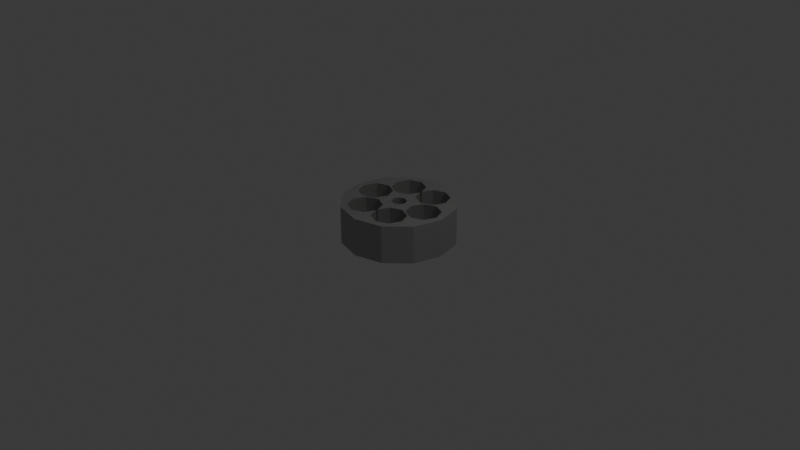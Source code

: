 # Source: Revolver_Cylinder.blend  (saved by Blender 4.5.90; exported with 4.5.12 LTS)
import bpy
from mathutils import Matrix  # noqa: F401  (used for matrix-valued properties, if any)

bpy.ops.wm.read_factory_settings(use_empty=True)
scene = bpy.context.scene
scene.name = 'Scene'

# ---- collections
col_collection = bpy.data.collections.new('Collection'); scene.collection.children.link(col_collection)

# ---- materials (node trees are filled in below, after node groups)
mat_cylinder = bpy.data.materials.new('Cylinder')

# ---- material node trees
mat_cylinder.use_nodes = True; mat_cylinder.node_tree.nodes.clear()
_N = mat_cylinder.node_tree.nodes; _L = mat_cylinder.node_tree.links
n0 = _N.new('ShaderNodeBsdfPrincipled'); n0.name = 'Principled BSDF'; n0.location = (-200, 100)
n0.inputs[0].default_value = (0.4397, 0.4508, 0.4342, 1.0)
n0.inputs[1].default_value = 1.0
n1 = _N.new('ShaderNodeOutputMaterial'); n1.name = 'Material Output'; n1.location = (200, 100)
_L.new(n0.outputs[0], n1.inputs[0])
n1.is_active_output = True

# ---- world
world_world = bpy.data.worlds.new('World'); scene.world = world_world
world_world.use_nodes = True; world_world.node_tree.nodes.clear()
_N = world_world.node_tree.nodes; _L = world_world.node_tree.links
n0 = _N.new('ShaderNodeOutputWorld'); n0.name = 'World Output'; n0.location = (200, 100)
n1 = _N.new('ShaderNodeBackground'); n1.name = 'Background'; n1.location = (-200, 100)
n1.inputs[0].default_value = (0.05088, 0.05088, 0.05088, 1.0)
_L.new(n1.outputs[0], n0.inputs[0])
n0.is_active_output = True
world_world.color = (0.05088, 0.05088, 0.05088)
world_world.sun_shadow_jitter_overblur = 0.0

# ---- cameras
cam_camera = bpy.data.cameras.new('Camera')
cam_camera.clip_end = 100.0
cam_camera.ortho_scale = 7.314

# ---- lights
light_light = bpy.data.lights.new('Light', 'POINT')
light_light.energy = 1000.0
light_light.shadow_soft_size = 0.1

# ---- meshes
me_cylinder_009 = bpy.data.meshes.new('Cylinder.009')
me_cylinder_009.from_pydata([(0.0, 0.6, -0.2), (0.0, 0.6, 0.2), (0.3, 0.5196, -0.2), (0.3, 0.5196, 0.2), (0.5196, 0.3, -0.2), (0.5196, 0.3, 0.2), (0.6, 0.0, -0.2), (0.6, 0.0, 0.2), (0.5196, -0.3, -0.2), (0.5196, -0.3, 0.2), (0.3, -0.5196, -0.2), (0.3, -0.5196, 0.2), (0.0, -0.6, -0.2), (0.0, -0.6, 0.2), (-0.3, -0.5196, -0.2), (-0.3, -0.5196, 0.2), (-0.5196, -0.3, -0.2), (-0.5196, -0.3, 0.2), (-0.6, 0.0, -0.2), (-0.6, 0.0, 0.2), (-0.5196, 0.3, -0.2), (-0.5196, 0.3, 0.2), (-0.3, 0.5196, -0.2), (-0.3, 0.5196, 0.2), (0.3023, 0.4304, 0.2), (0.2722, 0.4428, 0.2), (0.04772, 0.4304, 0.2), (0.355, 0.3031, 0.2), (0.175, 0.4831, 0.2), (0.04772, 0.1758, 0.2), (0.3023, 0.1758, 0.2), (0.175, 0.1231, 0.2), (0.04772, 0.4304, -0.2), (0.175, 0.4831, -0.2), (0.355, 0.3031, -0.2), (0.3023, 0.1758, -0.2), (0.3023, 0.4304, -0.2), (0.175, 0.1231, -0.2), (0.04772, 0.1758, -0.2), (-0.3023, 0.1758, 0.2), (-0.355, 0.3031, 0.2), (-0.3023, 0.4304, 0.2), (-0.175, 0.4831, 0.2), (0.0, 0.3152, 0.2), (-0.04772, 0.4304, 0.2), (0.0, 0.291, 0.2), (-0.04772, 0.1758, 0.2), (-0.175, 0.1231, 0.2), (-0.3023, 0.4304, -0.2), (-0.355, 0.3031, -0.2), (-0.175, 0.4831, -0.2), (-0.3023, 0.1758, -0.2), (0.0, 0.3152, -0.2), (-0.175, 0.1231, -0.2), (-0.04772, 0.4304, -0.2), (0.0, 0.291, -0.2), (-0.04772, 0.1758, -0.2), (-0.53, 0.0, 0.2), (-0.4773, -0.1273, 0.2), (-0.2227, -0.1273, 0.2), (-0.17, 0.0, 0.2), (-0.35, -0.18, 0.2), (-0.2161, 0.1112, 0.2), (-0.2227, 0.1273, 0.2), (-0.3178, 0.1667, 0.2), (-0.4773, 0.1273, 0.2), (-0.35, 0.18, 0.2), (-0.4773, -0.1273, -0.2), (-0.35, -0.18, -0.2), (-0.53, 0.0, -0.2), (-0.17, 0.0, -0.2), (-0.2227, -0.1273, -0.2), (-0.2135, 0.1049, -0.2), (-0.2227, 0.1273, -0.2), (-0.3178, 0.1667, -0.2), (-0.4773, 0.1273, -0.2), (-0.35, 0.18, -0.2), (-0.175, -0.4831, 0.2), (-0.04772, -0.4304, 0.2), (-0.04772, -0.1758, 0.2), (-0.2261, -0.1443, 0.2), (-0.175, -0.1231, 0.2), (-0.355, -0.3031, 0.2), (-0.3057, -0.1841, 0.2), (-0.3023, -0.1758, 0.2), (-0.3023, -0.4304, 0.2), (-0.175, -0.4831, -0.2), (-0.04772, -0.4304, -0.2), (-0.2261, -0.1443, -0.2), (-0.175, -0.1231, -0.2), (-0.04772, -0.1758, -0.2), (-0.3023, -0.4304, -0.2), (-0.3023, -0.1758, -0.2), (-0.355, -0.3031, -0.2), (0.3023, -0.4304, 0.2), (0.355, -0.3031, 0.2), (0.3023, -0.1758, 0.2), (0.175, -0.1231, 0.2), (0.04772, -0.1758, 0.2), (0.0, -0.291, 0.2), (0.0, -0.3152, 0.2), (0.04772, -0.4304, 0.2), (0.175, -0.4831, 0.2), (0.0, -0.291, -0.2), (0.175, -0.1231, -0.2), (0.355, -0.3031, -0.2), (0.3023, -0.4304, -0.2), (0.3023, -0.1758, -0.2), (0.04772, -0.1758, -0.2), (0.0, -0.3152, -0.2), (0.175, -0.4831, -0.2), (0.04772, -0.4304, -0.2), (0.3178, 0.1667, 0.2), (0.35, 0.18, 0.2), (0.4773, 0.1273, 0.2), (0.2227, 0.1273, 0.2), (0.17, 0.0, 0.2), (0.53, 0.0, 0.2), (0.2227, -0.1273, 0.2), (0.3178, -0.1667, 0.2), (0.35, -0.18, 0.2), (0.4773, -0.1273, 0.2), (0.3178, 0.1667, -0.2), (0.35, 0.18, -0.2), (0.5073, 0.05473, -0.2), (0.4773, 0.1273, -0.2), (0.2227, 0.1273, -0.2), (0.17, 0.0, -0.2), (0.53, 0.0, -0.2), (0.2227, -0.1273, -0.2), (0.35, -0.18, -0.2), (0.4773, -0.1273, -0.2), (-0.08, 0.0, 0.2), (-0.05657, 0.05657, 0.2), (0.08, 0.0, 0.2), (0.05657, -0.05657, 0.2), (0.05657, 0.05657, 0.2), (0.0, 0.08, 0.2), (-0.05657, -0.05657, 0.2), (0.0, -0.08, 0.2), (-0.08, 0.0, -0.2), (0.003689, 0.07847, -0.2), (0.0, 0.08, -0.2), (-0.05657, 0.05657, -0.2), (0.08, 0.0, -0.2), (0.05657, -0.05657, -0.2), (0.05657, 0.05657, -0.2), (-0.05657, -0.05657, -0.2), (0.0, -0.08, -0.2)], [], [(0, 1, 3, 2), (2, 3, 5, 4), (4, 5, 7, 6), (6, 7, 9, 8), (8, 9, 11, 10), (10, 11, 13, 12), (12, 13, 15, 14), (14, 15, 17, 16), (16, 17, 19, 18), (18, 19, 21, 20), (63, 62, 47, 39, 64), (66, 64, 39, 40, 41, 42, 44, 43, 26, 28, 25, 3, 1, 23, 21, 19, 17, 15, 13, 11, 9, 7, 5, 27, 30, 112, 113, 114, 117, 121, 120, 119, 96, 95, 94, 102, 101, 100, 78, 77, 85, 82, 83, 61, 58, 57, 65), (115, 112, 30, 31, 29, 137, 136, 134, 135, 139, 138, 132, 60, 59, 80, 81, 79, 99, 98, 97, 96, 119, 118, 116), (137, 29, 45, 46, 47, 62, 60, 132, 133), (84, 80, 59, 61, 83), (24, 27, 5, 3, 25), (20, 21, 23, 22), (22, 23, 1, 0), (122, 35, 34, 36, 2, 4, 6, 124, 125, 123), (128, 124, 6, 8, 10, 12, 14, 16, 18, 20, 22, 0, 2, 36, 33, 32, 52, 54, 50, 48, 49, 51, 74, 76, 75, 69, 67, 68, 92, 93, 91, 86, 87, 109, 111, 110, 106, 105, 107, 104, 108, 103, 90, 89, 88, 71, 70, 140, 147, 148, 145, 144, 146, 141, 38, 37, 35, 122, 126, 127, 129, 130, 131), (70, 72, 53, 56, 55, 38, 141, 142, 143, 140), (92, 68, 71, 88), (73, 74, 51, 53, 72), (36, 24, 25, 28, 33), (27, 24, 36, 34), (30, 27, 34, 35), (31, 30, 35, 37), (29, 31, 37, 38), (29, 38, 55, 45), (52, 32, 26, 43), (33, 28, 26, 32), (54, 44, 42, 50), (43, 44, 54, 52), (55, 56, 46, 45), (47, 46, 56, 53), (39, 47, 53, 51), (49, 40, 39, 51), (48, 41, 40, 49), (50, 42, 41, 48), (74, 73, 63, 64, 66, 76), (72, 70, 60, 62, 63, 73), (59, 60, 70, 71), (61, 59, 71, 68), (58, 61, 68, 67), (69, 57, 58, 67), (75, 65, 57, 69), (76, 66, 65, 75), (90, 79, 81, 89), (79, 90, 103, 99), (109, 87, 78, 100), (77, 78, 87, 86), (85, 77, 86, 91), (93, 82, 85, 91), (93, 92, 84, 83, 82), (88, 89, 81, 80, 84, 92), (107, 96, 97, 104), (95, 96, 107, 105), (94, 95, 105, 106), (102, 94, 106, 110), (101, 102, 110, 111), (100, 101, 111, 109), (108, 98, 99, 103), (104, 97, 98, 108), (125, 114, 113, 123), (124, 128, 117, 114, 125), (121, 117, 128, 131), (120, 121, 131, 130), (129, 118, 119, 120, 130), (127, 116, 118, 129), (126, 115, 116, 127), (122, 123, 113, 112, 115, 126), (146, 136, 137, 142, 141), (134, 136, 146, 144), (135, 134, 144, 145), (135, 145, 148, 139), (138, 139, 148, 147), (140, 132, 138, 147), (143, 133, 132, 140), (142, 137, 133, 143)])
_uv = me_cylinder_009.uv_layers.new(name='UVMap')
_uv.uv.foreach_set('vector', [1.0, 0.5, 1.0, 1.0, 0.9167, 1.0, 0.9167, 0.5, 0.9167, 0.5, 0.9167, 1.0, 0.8333, 1.0, 0.8333, 0.5, 0.8333, 0.5, 0.8333, 1.0, 0.75, 1.0, 0.75, 0.5, 0.75, 0.5, 0.75, 1.0, 0.6667, 1.0, 0.6667, 0.5, 0.6667, 0.5, 0.6667, 1.0, 0.5833, 1.0, 0.5833, 0.5, 0.5833, 0.5, 0.5833, 1.0, 0.5, 1.0, 0.5, 0.5, 0.5, 0.5, 0.5, 1.0, 0.4167, 1.0, 0.4167, 0.5, 0.4167, 0.5, 0.4167, 1.0, 0.3333, 1.0, 0.3333, 0.5, 0.3333, 0.5, 0.3333, 1.0, 0.25, 1.0, 0.25, 0.5, 0.25, 0.5, 0.25, 1.0, 0.1667, 1.0, 0.1667, 0.5, 0.1609, 0.3009, 0.1636, 0.2945, 0.18, 0.2992, 0.1291, 0.3203, 0.1229, 0.3167, 0.11, 0.322, 0.1229, 0.3167, 0.1291, 0.3203, 0.108, 0.3712, 0.1291, 0.4222, 0.18, 0.4432, 0.2309, 0.4222, 0.25, 0.3761, 0.2691, 0.4222, 0.32, 0.4432, 0.3589, 0.4271, 0.37, 0.4578, 0.25, 0.49, 0.13, 0.4578, 0.04215, 0.37, 0.01, 0.25, 0.04215, 0.13, 0.13, 0.04215, 0.25, 0.01, 0.37, 0.04215, 0.4578, 0.13, 0.49, 0.25, 0.4578, 0.37, 0.392, 0.3712, 0.3709, 0.3203, 0.3771, 0.3167, 0.39, 0.322, 0.4409, 0.3009, 0.462, 0.25, 0.4409, 0.1991, 0.39, 0.178, 0.3771, 0.1833, 0.3709, 0.1797, 0.392, 0.1288, 0.3709, 0.07785, 0.32, 0.05676, 0.2691, 0.07785, 0.25, 0.1239, 0.2309, 0.07785, 0.18, 0.05676, 0.1291, 0.07785, 0.108, 0.1288, 0.1277, 0.1764, 0.11, 0.178, 0.05909, 0.1991, 0.038, 0.25, 0.05909, 0.3009, 0.3391, 0.3009, 0.3771, 0.3167, 0.3709, 0.3203, 0.32, 0.2992, 0.2691, 0.3203, 0.25, 0.282, 0.2726, 0.2726, 0.282, 0.25, 0.2726, 0.2274, 0.25, 0.218, 0.2274, 0.2274, 0.218, 0.25, 0.182, 0.25, 0.1609, 0.1991, 0.1596, 0.1923, 0.18, 0.2008, 0.2309, 0.1797, 0.25, 0.1336, 0.2691, 0.1797, 0.32, 0.2008, 0.3709, 0.1797, 0.3771, 0.1833, 0.3391, 0.1991, 0.318, 0.25, 0.25, 0.282, 0.2691, 0.3203, 0.25, 0.3664, 0.2309, 0.3203, 0.18, 0.2992, 0.1636, 0.2945, 0.182, 0.25, 0.218, 0.25, 0.2274, 0.2726, 0.1291, 0.1797, 0.1596, 0.1923, 0.1609, 0.1991, 0.11, 0.178, 0.1277, 0.1764, 0.3709, 0.4222, 0.392, 0.3712, 0.4578, 0.37, 0.37, 0.4578, 0.3589, 0.4271, 0.1667, 0.5, 0.1667, 1.0, 0.08333, 1.0, 0.08333, 0.5, 0.08333, 0.5, 0.08333, 1.0, 7.451e-08, 1.0, 7.451e-08, 0.5, 0.8771, 0.3167, 0.8709, 0.3203, 0.892, 0.3712, 0.8709, 0.4222, 0.87, 0.4578, 0.9578, 0.37, 0.99, 0.25, 0.9529, 0.2719, 0.9409, 0.3009, 0.89, 0.322, 0.962, 0.25, 0.9529, 0.2719, 0.99, 0.25, 0.9578, 0.13, 0.87, 0.04215, 0.75, 0.01, 0.63, 0.04215, 0.5422, 0.13, 0.51, 0.25, 0.5422, 0.37, 0.63, 0.4578, 0.75, 0.49, 0.87, 0.4578, 0.8709, 0.4222, 0.82, 0.4432, 0.7691, 0.4222, 0.75, 0.3761, 0.7309, 0.4222, 0.68, 0.4432, 0.6291, 0.4222, 0.608, 0.3712, 0.6291, 0.3203, 0.6229, 0.3167, 0.61, 0.322, 0.5591, 0.3009, 0.538, 0.25, 0.5591, 0.1991, 0.61, 0.178, 0.6291, 0.1797, 0.608, 0.1288, 0.6291, 0.07785, 0.68, 0.05676, 0.7309, 0.07785, 0.75, 0.1239, 0.7691, 0.07785, 0.82, 0.05676, 0.8709, 0.07785, 0.892, 0.1288, 0.8709, 0.1797, 0.82, 0.2008, 0.7691, 0.1797, 0.75, 0.1336, 0.7309, 0.1797, 0.68, 0.2008, 0.6596, 0.1923, 0.6609, 0.1991, 0.682, 0.25, 0.718, 0.25, 0.7274, 0.2274, 0.75, 0.218, 0.7726, 0.2274, 0.782, 0.25, 0.7726, 0.2726, 0.7515, 0.2814, 0.7691, 0.3203, 0.82, 0.2992, 0.8709, 0.3203, 0.8771, 0.3167, 0.8391, 0.3009, 0.818, 0.25, 0.8391, 0.1991, 0.89, 0.178, 0.9409, 0.1991, 0.682, 0.25, 0.6646, 0.292, 0.68, 0.2992, 0.7309, 0.3203, 0.75, 0.3664, 0.7691, 0.3203, 0.7515, 0.2814, 0.75, 0.282, 0.7274, 0.2726, 0.718, 0.25, 0.6291, 0.1797, 0.61, 0.178, 0.6609, 0.1991, 0.6596, 0.1923, 0.6609, 0.3009, 0.6229, 0.3167, 0.6291, 0.3203, 0.68, 0.2992, 0.6646, 0.292, 0.875, 0.5326, 0.875, 0.9674, 0.9045, 0.9674, 1.0, 0.9674, 1.0, 0.5326, 0.75, 0.9674, 0.875, 0.9674, 0.875, 0.5326, 0.75, 0.5326, 0.625, 0.9674, 0.75, 0.9674, 0.75, 0.5326, 0.625, 0.5326, 0.5, 0.9674, 0.625, 0.9674, 0.625, 0.5326, 0.5, 0.5326, 0.375, 0.9674, 0.5, 0.9674, 0.5, 0.5326, 0.375, 0.5326, 0.375, 0.9674, 0.375, 0.5326, 0.2619, 0.5326, 0.2619, 0.9674, 0.2381, 0.5326, 0.125, 0.5326, 0.125, 0.9674, 0.2381, 0.9674, 0.0, 0.5326, 0.0, 0.9674, 0.125, 0.9674, 0.125, 0.5326, 0.875, 0.5326, 0.875, 0.9674, 1.0, 0.9674, 1.0, 0.5326, 0.7619, 0.9674, 0.875, 0.9674, 0.875, 0.5326, 0.7619, 0.5326, 0.7381, 0.5326, 0.625, 0.5326, 0.625, 0.9674, 0.7381, 0.9674, 0.5, 0.9674, 0.625, 0.9674, 0.625, 0.5326, 0.5, 0.5326, 0.375, 0.9674, 0.5, 0.9674, 0.5, 0.5326, 0.375, 0.5326, 0.25, 0.5326, 0.25, 0.9674, 0.375, 0.9674, 0.375, 0.5326, 0.125, 0.5326, 0.125, 0.9674, 0.25, 0.9674, 0.25, 0.5326, 0.0, 0.5326, 0.0, 0.9674, 0.125, 0.9674, 0.125, 0.5326, 0.9684, 0.5326, 0.875, 0.5326, 0.875, 0.9674, 0.9684, 0.9674, 1.0, 0.9674, 1.0, 0.5326, 0.853, 0.5326, 0.75, 0.5326, 0.75, 0.9674, 0.8592, 0.9674, 0.875, 0.9674, 0.875, 0.5326, 0.625, 0.9674, 0.75, 0.9674, 0.75, 0.5326, 0.625, 0.5326, 0.5, 0.9674, 0.625, 0.9674, 0.625, 0.5326, 0.5, 0.5326, 0.375, 0.9674, 0.5, 0.9674, 0.5, 0.5326, 0.375, 0.5326, 0.25, 0.5326, 0.25, 0.9674, 0.375, 0.9674, 0.375, 0.5326, 0.125, 0.5326, 0.125, 0.9674, 0.25, 0.9674, 0.25, 0.5326, 0.0, 0.5326, 0.0, 0.9674, 0.125, 0.9674, 0.125, 0.5326, 0.875, 0.5326, 0.875, 0.9674, 1.0, 0.9674, 1.0, 0.5326, 0.875, 0.9674, 0.875, 0.5326, 0.7619, 0.5326, 0.7619, 0.9674, 0.7381, 0.5326, 0.625, 0.5326, 0.625, 0.9674, 0.7381, 0.9674, 0.5, 0.9674, 0.625, 0.9674, 0.625, 0.5326, 0.5, 0.5326, 0.375, 0.9674, 0.5, 0.9674, 0.5, 0.5326, 0.375, 0.5326, 0.25, 0.5326, 0.25, 0.9674, 0.375, 0.9674, 0.375, 0.5326, 0.25, 0.5326, 0.125, 0.5326, 0.125, 0.9674, 0.1332, 0.9674, 0.25, 0.9674, 0.05015, 0.5326, 0.0, 0.5326, 0.0, 0.9674, 0.05015, 0.9674, 0.125, 0.9674, 0.125, 0.5326, 0.875, 0.5326, 0.875, 0.9674, 1.0, 0.9674, 1.0, 0.5326, 0.75, 0.9674, 0.875, 0.9674, 0.875, 0.5326, 0.75, 0.5326, 0.625, 0.9674, 0.75, 0.9674, 0.75, 0.5326, 0.625, 0.5326, 0.5, 0.9674, 0.625, 0.9674, 0.625, 0.5326, 0.5, 0.5326, 0.375, 0.9674, 0.5, 0.9674, 0.5, 0.5326, 0.375, 0.5326, 0.2619, 0.9674, 0.375, 0.9674, 0.375, 0.5326, 0.2619, 0.5326, 0.125, 0.5326, 0.125, 0.9674, 0.2381, 0.9674, 0.2381, 0.5326, 0.0, 0.5326, 0.0, 0.9674, 0.125, 0.9674, 0.125, 0.5326, 0.875, 0.5326, 0.875, 0.9674, 1.0, 0.9674, 1.0, 0.5326, 0.8037, 0.5326, 0.75, 0.5326, 0.75, 0.9674, 0.875, 0.9674, 0.875, 0.5326, 0.625, 0.9674, 0.75, 0.9674, 0.75, 0.5326, 0.625, 0.5326, 0.5, 0.9674, 0.625, 0.9674, 0.625, 0.5326, 0.5, 0.5326, 0.375, 0.5326, 0.375, 0.9674, 0.4684, 0.9674, 0.5, 0.9674, 0.5, 0.5326, 0.25, 0.5326, 0.25, 0.9674, 0.375, 0.9674, 0.375, 0.5326, 0.125, 0.5326, 0.125, 0.9674, 0.25, 0.9674, 0.25, 0.5326, 0.03163, 0.5326, 0.0, 0.5326, 0.0, 0.9674, 0.03163, 0.9674, 0.125, 0.9674, 0.125, 0.5326, 0.875, 0.5326, 0.875, 0.9674, 1.0, 0.9674, 1.0, 0.5326, 0.9918, 0.5326, 0.75, 0.9674, 0.875, 0.9674, 0.875, 0.5326, 0.75, 0.5326, 0.625, 0.9674, 0.75, 0.9674, 0.75, 0.5326, 0.625, 0.5326, 0.625, 0.9674, 0.625, 0.5326, 0.5, 0.5326, 0.5, 0.9674, 0.375, 0.9674, 0.5, 0.9674, 0.5, 0.5326, 0.375, 0.5326, 0.25, 0.5326, 0.25, 0.9674, 0.375, 0.9674, 0.375, 0.5326, 0.125, 0.5326, 0.125, 0.9674, 0.25, 0.9674, 0.25, 0.5326, 0.0, 0.5326, 0.0, 0.9674, 0.125, 0.9674, 0.125, 0.5326])
me_cylinder_009.materials.append(mat_cylinder)
me_cylinder_009.update()

# ---- objects
ob_light = bpy.data.objects.new('Light', light_light)
ob_camera = bpy.data.objects.new('Camera', cam_camera)
ob_cylinder_main = bpy.data.objects.new('Cylinder_Main', me_cylinder_009)

# ---- transforms, parenting, visibility, modifiers, constraints
ob_light.location = (4.076, 1.005, 5.904)
ob_light.rotation_euler = (0.6503, 0.05522, 1.866)
ob_light.lock_rotations_4d = False
ob_light.empty_display_type = 'ARROWS'
ob_light.color = (0.0, 0.0, 0.0, 0.0)
ob_light.lineart.crease_threshold = 0.0
ob_camera.location = (7.359, -6.926, 4.958)
ob_camera.rotation_euler = (1.109, 0.0, 0.8149)
ob_camera.lock_rotations_4d = False
ob_camera.empty_display_type = 'ARROWS'
ob_camera.color = (0.0, 0.0, 0.0, 0.0)
ob_camera.display_type = 'WIRE'
ob_camera.lineart.crease_threshold = 0.0
ob_cylinder_main.location = (0.0, 0.0, 0.0)

# ---- collection membership
col_collection.objects.link(ob_light)
col_collection.objects.link(ob_camera)
col_collection.objects.link(ob_cylinder_main)

# ---- scene / render settings (as saved in the file)
scene.camera = ob_camera
scene.frame_start = 1; scene.frame_end = 250; scene.frame_set(1)
scene.render.engine = 'BLENDER_EEVEE_NEXT'
bpy.context.view_layer.update()

